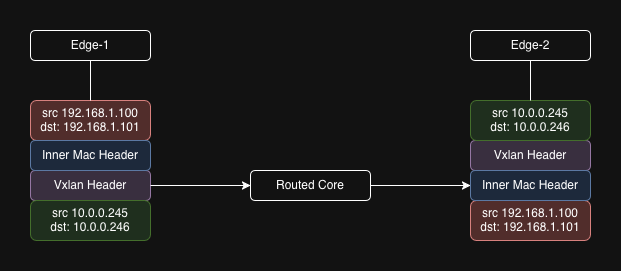

The diagram above was exported from draw.io. Its source (the exported page's mxGraphModel, read from the mxfile embedded in the PNG):
<mxGraphModel dx="1411" dy="794" grid="1" gridSize="10" guides="1" tooltips="1" connect="1" arrows="1" fold="1" page="1" pageScale="1" pageWidth="850" pageHeight="1100" math="0" shadow="0">
  <root>
    <mxCell id="0" />
    <mxCell id="1" parent="0" />
    <mxCell id="R35FAg4V37j4QdPeAuqs-1" parent="1" style="rounded=1;whiteSpace=wrap;html=1;" value="Edge-1" vertex="1">
      <mxGeometry height="30" width="120" x="130" y="140" as="geometry" />
    </mxCell>
    <mxCell id="R35FAg4V37j4QdPeAuqs-2" parent="1" style="rounded=1;whiteSpace=wrap;html=1;" value="Routed Core" vertex="1">
      <mxGeometry height="30" width="120" x="350" y="280" as="geometry" />
    </mxCell>
    <mxCell id="R35FAg4V37j4QdPeAuqs-3" parent="1" style="rounded=1;whiteSpace=wrap;html=1;" value="Edge-2" vertex="1">
      <mxGeometry height="30" width="120" x="570" y="140" as="geometry" />
    </mxCell>
    <mxCell id="R35FAg4V37j4QdPeAuqs-4" parent="1" style="rounded=1;whiteSpace=wrap;html=1;fillColor=#f8cecc;strokeColor=#b85450;" value="&lt;div&gt;src 192.168.1.100&lt;/div&gt;&lt;div&gt;dst: 192.168.1.101&lt;/div&gt;" vertex="1">
      <mxGeometry height="40" width="120" x="130" y="210" as="geometry" />
    </mxCell>
    <mxCell id="R35FAg4V37j4QdPeAuqs-5" parent="1" style="rounded=1;whiteSpace=wrap;html=1;fillColor=#e1d5e7;strokeColor=#9673a6;" value="Vxlan Header" vertex="1">
      <mxGeometry height="30" width="120" x="130" y="280" as="geometry" />
    </mxCell>
    <mxCell id="R35FAg4V37j4QdPeAuqs-8" parent="1" style="rounded=1;whiteSpace=wrap;html=1;fillColor=#d5e8d4;strokeColor=#82b366;" value="&lt;div&gt;src 10.0.0.245&lt;/div&gt;&lt;div&gt;dst: 10.0.0.246&lt;/div&gt;" vertex="1">
      <mxGeometry height="40" width="120" x="130" y="310" as="geometry" />
    </mxCell>
    <mxCell id="R35FAg4V37j4QdPeAuqs-9" parent="1" style="rounded=1;whiteSpace=wrap;html=1;fillColor=#f8cecc;strokeColor=#b85450;" value="&lt;div&gt;src 192.168.1.100&lt;/div&gt;&lt;div&gt;dst: 192.168.1.101&lt;/div&gt;" vertex="1">
      <mxGeometry height="40" width="120" x="570" y="310" as="geometry" />
    </mxCell>
    <mxCell id="R35FAg4V37j4QdPeAuqs-10" parent="1" style="rounded=1;whiteSpace=wrap;html=1;fillColor=#e1d5e7;strokeColor=#9673a6;" value="Vxlan Header" vertex="1">
      <mxGeometry height="30" width="120" x="570" y="250" as="geometry" />
    </mxCell>
    <mxCell id="R35FAg4V37j4QdPeAuqs-11" parent="1" style="rounded=1;whiteSpace=wrap;html=1;fillColor=#d5e8d4;strokeColor=#82b366;" value="&lt;div&gt;src 10.0.0.245&lt;/div&gt;&lt;div&gt;dst: 10.0.0.246&lt;/div&gt;" vertex="1">
      <mxGeometry height="40" width="120" x="570" y="210" as="geometry" />
    </mxCell>
    <mxCell id="R35FAg4V37j4QdPeAuqs-15" edge="1" parent="1" source="R35FAg4V37j4QdPeAuqs-5" style="endArrow=classic;html=1;rounded=0;exitX=1;exitY=0.5;exitDx=0;exitDy=0;entryX=0;entryY=0.5;entryDx=0;entryDy=0;" target="R35FAg4V37j4QdPeAuqs-2" value="">
      <mxGeometry height="50" relative="1" width="50" as="geometry">
        <mxPoint x="250" y="280" as="sourcePoint" />
        <mxPoint x="340" y="275" as="targetPoint" />
      </mxGeometry>
    </mxCell>
    <mxCell id="R35FAg4V37j4QdPeAuqs-16" edge="1" parent="1" source="R35FAg4V37j4QdPeAuqs-2" style="endArrow=classic;html=1;rounded=0;exitX=1;exitY=0.5;exitDx=0;exitDy=0;entryX=0;entryY=0.5;entryDx=0;entryDy=0;" target="R35FAg4V37j4QdPeAuqs-19" value="">
      <mxGeometry height="50" relative="1" width="50" as="geometry">
        <mxPoint x="390" y="350" as="sourcePoint" />
        <mxPoint x="490" y="350" as="targetPoint" />
      </mxGeometry>
    </mxCell>
    <mxCell id="R35FAg4V37j4QdPeAuqs-18" parent="1" style="rounded=1;whiteSpace=wrap;html=1;fillColor=#dae8fc;strokeColor=#6c8ebf;" value="Inner Mac Header" vertex="1">
      <mxGeometry height="30" width="120" x="130" y="250" as="geometry" />
    </mxCell>
    <mxCell id="R35FAg4V37j4QdPeAuqs-19" parent="1" style="rounded=1;whiteSpace=wrap;html=1;fillColor=#dae8fc;strokeColor=#6c8ebf;" value="Inner Mac Header" vertex="1">
      <mxGeometry height="30" width="120" x="570" y="280" as="geometry" />
    </mxCell>
    <mxCell id="R35FAg4V37j4QdPeAuqs-20" edge="1" parent="1" source="R35FAg4V37j4QdPeAuqs-4" style="endArrow=none;html=1;rounded=0;entryX=0.5;entryY=1;entryDx=0;entryDy=0;" target="R35FAg4V37j4QdPeAuqs-1" value="">
      <mxGeometry height="50" relative="1" width="50" as="geometry">
        <mxPoint x="400" y="430" as="sourcePoint" />
        <mxPoint x="450" y="380" as="targetPoint" />
      </mxGeometry>
    </mxCell>
    <mxCell id="R35FAg4V37j4QdPeAuqs-21" edge="1" parent="1" source="R35FAg4V37j4QdPeAuqs-11" style="endArrow=none;html=1;rounded=0;entryX=0.5;entryY=1;entryDx=0;entryDy=0;exitX=0.5;exitY=0;exitDx=0;exitDy=0;" target="R35FAg4V37j4QdPeAuqs-3" value="">
      <mxGeometry height="50" relative="1" width="50" as="geometry">
        <mxPoint x="320" y="240" as="sourcePoint" />
        <mxPoint x="320" y="200" as="targetPoint" />
      </mxGeometry>
    </mxCell>
  </root>
</mxGraphModel>